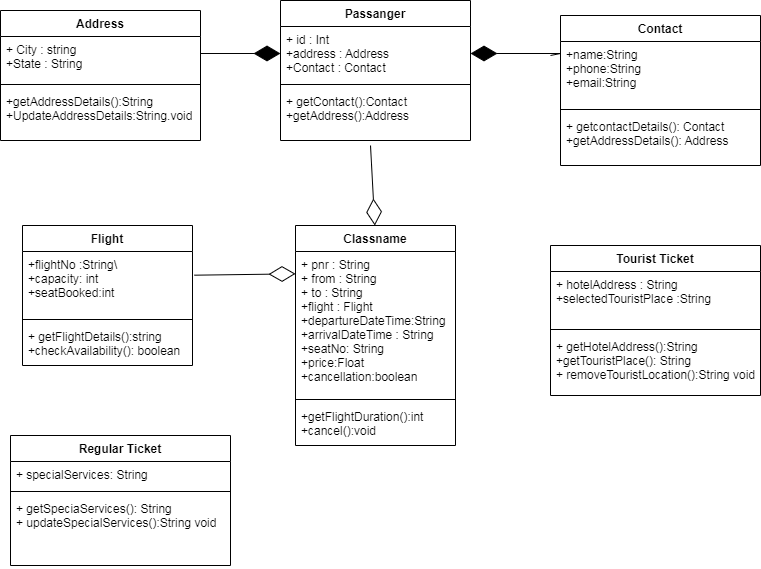

The diagram above was exported from draw.io. Its source (the exported page's mxGraphModel, read from the mxfile embedded in the PNG):
<mxGraphModel dx="1157" dy="643" grid="1" gridSize="10" guides="1" tooltips="1" connect="1" arrows="1" fold="1" page="1" pageScale="1" pageWidth="850" pageHeight="1100" math="0" shadow="0">
  <root>
    <mxCell id="0" />
    <mxCell id="1" parent="0" />
    <mxCell id="YULxTUnS-_DGTSKAkYLE-14" value="Passanger" style="swimlane;fontStyle=1;align=center;verticalAlign=top;childLayout=stackLayout;horizontal=1;startSize=26;horizontalStack=0;resizeParent=1;resizeParentMax=0;resizeLast=0;collapsible=1;marginBottom=0;" vertex="1" parent="1">
      <mxGeometry x="340" y="45" width="190" height="140" as="geometry" />
    </mxCell>
    <mxCell id="YULxTUnS-_DGTSKAkYLE-15" value="+ id : Int&#10;+address : Address&#10;+Contact : Contact" style="text;strokeColor=none;fillColor=none;align=left;verticalAlign=top;spacingLeft=4;spacingRight=4;overflow=hidden;rotatable=0;points=[[0,0.5],[1,0.5]];portConstraint=eastwest;" vertex="1" parent="YULxTUnS-_DGTSKAkYLE-14">
      <mxGeometry y="26" width="190" height="54" as="geometry" />
    </mxCell>
    <mxCell id="YULxTUnS-_DGTSKAkYLE-16" value="" style="line;strokeWidth=1;fillColor=none;align=left;verticalAlign=middle;spacingTop=-1;spacingLeft=3;spacingRight=3;rotatable=0;labelPosition=right;points=[];portConstraint=eastwest;" vertex="1" parent="YULxTUnS-_DGTSKAkYLE-14">
      <mxGeometry y="80" width="190" height="8" as="geometry" />
    </mxCell>
    <mxCell id="YULxTUnS-_DGTSKAkYLE-17" value="+ getContact():Contact&#10;+getAddress():Address" style="text;strokeColor=none;fillColor=none;align=left;verticalAlign=top;spacingLeft=4;spacingRight=4;overflow=hidden;rotatable=0;points=[[0,0.5],[1,0.5]];portConstraint=eastwest;" vertex="1" parent="YULxTUnS-_DGTSKAkYLE-14">
      <mxGeometry y="88" width="190" height="52" as="geometry" />
    </mxCell>
    <mxCell id="YULxTUnS-_DGTSKAkYLE-18" value="Address" style="swimlane;fontStyle=1;align=center;verticalAlign=top;childLayout=stackLayout;horizontal=1;startSize=26;horizontalStack=0;resizeParent=1;resizeParentMax=0;resizeLast=0;collapsible=1;marginBottom=0;" vertex="1" parent="1">
      <mxGeometry x="60" y="55" width="200" height="130" as="geometry" />
    </mxCell>
    <mxCell id="YULxTUnS-_DGTSKAkYLE-19" value="+ City : string&#10;+State : String" style="text;strokeColor=none;fillColor=none;align=left;verticalAlign=top;spacingLeft=4;spacingRight=4;overflow=hidden;rotatable=0;points=[[0,0.5],[1,0.5]];portConstraint=eastwest;" vertex="1" parent="YULxTUnS-_DGTSKAkYLE-18">
      <mxGeometry y="26" width="200" height="44" as="geometry" />
    </mxCell>
    <mxCell id="YULxTUnS-_DGTSKAkYLE-20" value="" style="line;strokeWidth=1;fillColor=none;align=left;verticalAlign=middle;spacingTop=-1;spacingLeft=3;spacingRight=3;rotatable=0;labelPosition=right;points=[];portConstraint=eastwest;" vertex="1" parent="YULxTUnS-_DGTSKAkYLE-18">
      <mxGeometry y="70" width="200" height="8" as="geometry" />
    </mxCell>
    <mxCell id="YULxTUnS-_DGTSKAkYLE-21" value="+getAddressDetails():String&#10;+UpdateAddressDetails:String.void" style="text;strokeColor=none;fillColor=none;align=left;verticalAlign=top;spacingLeft=4;spacingRight=4;overflow=hidden;rotatable=0;points=[[0,0.5],[1,0.5]];portConstraint=eastwest;" vertex="1" parent="YULxTUnS-_DGTSKAkYLE-18">
      <mxGeometry y="78" width="200" height="52" as="geometry" />
    </mxCell>
    <mxCell id="YULxTUnS-_DGTSKAkYLE-26" value="Contact" style="swimlane;fontStyle=1;align=center;verticalAlign=top;childLayout=stackLayout;horizontal=1;startSize=26;horizontalStack=0;resizeParent=1;resizeParentMax=0;resizeLast=0;collapsible=1;marginBottom=0;" vertex="1" parent="1">
      <mxGeometry x="620" y="60" width="200" height="150" as="geometry" />
    </mxCell>
    <mxCell id="YULxTUnS-_DGTSKAkYLE-27" value="+name:String&#10;+phone:String&#10;+email:String" style="text;strokeColor=none;fillColor=none;align=left;verticalAlign=top;spacingLeft=4;spacingRight=4;overflow=hidden;rotatable=0;points=[[0,0.5],[1,0.5]];portConstraint=eastwest;" vertex="1" parent="YULxTUnS-_DGTSKAkYLE-26">
      <mxGeometry y="26" width="200" height="64" as="geometry" />
    </mxCell>
    <mxCell id="YULxTUnS-_DGTSKAkYLE-28" value="" style="line;strokeWidth=1;fillColor=none;align=left;verticalAlign=middle;spacingTop=-1;spacingLeft=3;spacingRight=3;rotatable=0;labelPosition=right;points=[];portConstraint=eastwest;" vertex="1" parent="YULxTUnS-_DGTSKAkYLE-26">
      <mxGeometry y="90" width="200" height="8" as="geometry" />
    </mxCell>
    <mxCell id="YULxTUnS-_DGTSKAkYLE-29" value="+ getcontactDetails(): Contact&#10;+getAddressDetails(): Address" style="text;strokeColor=none;fillColor=none;align=left;verticalAlign=top;spacingLeft=4;spacingRight=4;overflow=hidden;rotatable=0;points=[[0,0.5],[1,0.5]];portConstraint=eastwest;" vertex="1" parent="YULxTUnS-_DGTSKAkYLE-26">
      <mxGeometry y="98" width="200" height="52" as="geometry" />
    </mxCell>
    <mxCell id="YULxTUnS-_DGTSKAkYLE-30" value="Classname" style="swimlane;fontStyle=1;align=center;verticalAlign=top;childLayout=stackLayout;horizontal=1;startSize=26;horizontalStack=0;resizeParent=1;resizeParentMax=0;resizeLast=0;collapsible=1;marginBottom=0;" vertex="1" parent="1">
      <mxGeometry x="355" y="270" width="160" height="220" as="geometry" />
    </mxCell>
    <mxCell id="YULxTUnS-_DGTSKAkYLE-31" value="+ pnr : String&#10;+ from : String&#10;+ to : String&#10;+flight : Flight&#10;+departureDateTime:String&#10;+arrivalDateTime : String&#10;+seatNo: String&#10;+price:Float&#10;+cancellation:boolean" style="text;strokeColor=none;fillColor=none;align=left;verticalAlign=top;spacingLeft=4;spacingRight=4;overflow=hidden;rotatable=0;points=[[0,0.5],[1,0.5]];portConstraint=eastwest;" vertex="1" parent="YULxTUnS-_DGTSKAkYLE-30">
      <mxGeometry y="26" width="160" height="144" as="geometry" />
    </mxCell>
    <mxCell id="YULxTUnS-_DGTSKAkYLE-32" value="" style="line;strokeWidth=1;fillColor=none;align=left;verticalAlign=middle;spacingTop=-1;spacingLeft=3;spacingRight=3;rotatable=0;labelPosition=right;points=[];portConstraint=eastwest;" vertex="1" parent="YULxTUnS-_DGTSKAkYLE-30">
      <mxGeometry y="170" width="160" height="8" as="geometry" />
    </mxCell>
    <mxCell id="YULxTUnS-_DGTSKAkYLE-33" value="+getFlightDuration():int&#10;+cancel():void" style="text;strokeColor=none;fillColor=none;align=left;verticalAlign=top;spacingLeft=4;spacingRight=4;overflow=hidden;rotatable=0;points=[[0,0.5],[1,0.5]];portConstraint=eastwest;" vertex="1" parent="YULxTUnS-_DGTSKAkYLE-30">
      <mxGeometry y="178" width="160" height="42" as="geometry" />
    </mxCell>
    <mxCell id="YULxTUnS-_DGTSKAkYLE-34" value="Regular Ticket" style="swimlane;fontStyle=1;align=center;verticalAlign=top;childLayout=stackLayout;horizontal=1;startSize=26;horizontalStack=0;resizeParent=1;resizeParentMax=0;resizeLast=0;collapsible=1;marginBottom=0;" vertex="1" parent="1">
      <mxGeometry x="70" y="480" width="220" height="130" as="geometry" />
    </mxCell>
    <mxCell id="YULxTUnS-_DGTSKAkYLE-35" value="+ specialServices: String" style="text;strokeColor=none;fillColor=none;align=left;verticalAlign=top;spacingLeft=4;spacingRight=4;overflow=hidden;rotatable=0;points=[[0,0.5],[1,0.5]];portConstraint=eastwest;" vertex="1" parent="YULxTUnS-_DGTSKAkYLE-34">
      <mxGeometry y="26" width="220" height="26" as="geometry" />
    </mxCell>
    <mxCell id="YULxTUnS-_DGTSKAkYLE-36" value="" style="line;strokeWidth=1;fillColor=none;align=left;verticalAlign=middle;spacingTop=-1;spacingLeft=3;spacingRight=3;rotatable=0;labelPosition=right;points=[];portConstraint=eastwest;" vertex="1" parent="YULxTUnS-_DGTSKAkYLE-34">
      <mxGeometry y="52" width="220" height="8" as="geometry" />
    </mxCell>
    <mxCell id="YULxTUnS-_DGTSKAkYLE-37" value="+ getSpeciaServices(): String&#10;+ updateSpecialServices():String void" style="text;strokeColor=none;fillColor=none;align=left;verticalAlign=top;spacingLeft=4;spacingRight=4;overflow=hidden;rotatable=0;points=[[0,0.5],[1,0.5]];portConstraint=eastwest;" vertex="1" parent="YULxTUnS-_DGTSKAkYLE-34">
      <mxGeometry y="60" width="220" height="70" as="geometry" />
    </mxCell>
    <mxCell id="YULxTUnS-_DGTSKAkYLE-38" value="Tourist Ticket" style="swimlane;fontStyle=1;align=center;verticalAlign=top;childLayout=stackLayout;horizontal=1;startSize=26;horizontalStack=0;resizeParent=1;resizeParentMax=0;resizeLast=0;collapsible=1;marginBottom=0;" vertex="1" parent="1">
      <mxGeometry x="610" y="290" width="210" height="150" as="geometry" />
    </mxCell>
    <mxCell id="YULxTUnS-_DGTSKAkYLE-39" value="+ hotelAddress : String&#10;+selectedTouristPlace :String" style="text;strokeColor=none;fillColor=none;align=left;verticalAlign=top;spacingLeft=4;spacingRight=4;overflow=hidden;rotatable=0;points=[[0,0.5],[1,0.5]];portConstraint=eastwest;" vertex="1" parent="YULxTUnS-_DGTSKAkYLE-38">
      <mxGeometry y="26" width="210" height="54" as="geometry" />
    </mxCell>
    <mxCell id="YULxTUnS-_DGTSKAkYLE-40" value="" style="line;strokeWidth=1;fillColor=none;align=left;verticalAlign=middle;spacingTop=-1;spacingLeft=3;spacingRight=3;rotatable=0;labelPosition=right;points=[];portConstraint=eastwest;" vertex="1" parent="YULxTUnS-_DGTSKAkYLE-38">
      <mxGeometry y="80" width="210" height="8" as="geometry" />
    </mxCell>
    <mxCell id="YULxTUnS-_DGTSKAkYLE-41" value="+ getHotelAddress():String&#10;+getTouristPlace(): String&#10;+ removeTouristLocation():String void" style="text;strokeColor=none;fillColor=none;align=left;verticalAlign=top;spacingLeft=4;spacingRight=4;overflow=hidden;rotatable=0;points=[[0,0.5],[1,0.5]];portConstraint=eastwest;" vertex="1" parent="YULxTUnS-_DGTSKAkYLE-38">
      <mxGeometry y="88" width="210" height="62" as="geometry" />
    </mxCell>
    <mxCell id="YULxTUnS-_DGTSKAkYLE-42" value="Flight" style="swimlane;fontStyle=1;align=center;verticalAlign=top;childLayout=stackLayout;horizontal=1;startSize=26;horizontalStack=0;resizeParent=1;resizeParentMax=0;resizeLast=0;collapsible=1;marginBottom=0;" vertex="1" parent="1">
      <mxGeometry x="82" y="270" width="170" height="140" as="geometry" />
    </mxCell>
    <mxCell id="YULxTUnS-_DGTSKAkYLE-43" value="+flightNo :String\&#10;+capacity: int&#10;+seatBooked:int" style="text;strokeColor=none;fillColor=none;align=left;verticalAlign=top;spacingLeft=4;spacingRight=4;overflow=hidden;rotatable=0;points=[[0,0.5],[1,0.5]];portConstraint=eastwest;" vertex="1" parent="YULxTUnS-_DGTSKAkYLE-42">
      <mxGeometry y="26" width="170" height="64" as="geometry" />
    </mxCell>
    <mxCell id="YULxTUnS-_DGTSKAkYLE-44" value="" style="line;strokeWidth=1;fillColor=none;align=left;verticalAlign=middle;spacingTop=-1;spacingLeft=3;spacingRight=3;rotatable=0;labelPosition=right;points=[];portConstraint=eastwest;" vertex="1" parent="YULxTUnS-_DGTSKAkYLE-42">
      <mxGeometry y="90" width="170" height="8" as="geometry" />
    </mxCell>
    <mxCell id="YULxTUnS-_DGTSKAkYLE-45" value="+ getFlightDetails():string&#10;+checkAvailability(): boolean" style="text;strokeColor=none;fillColor=none;align=left;verticalAlign=top;spacingLeft=4;spacingRight=4;overflow=hidden;rotatable=0;points=[[0,0.5],[1,0.5]];portConstraint=eastwest;" vertex="1" parent="YULxTUnS-_DGTSKAkYLE-42">
      <mxGeometry y="98" width="170" height="42" as="geometry" />
    </mxCell>
    <mxCell id="YULxTUnS-_DGTSKAkYLE-46" value="" style="endArrow=diamondThin;endFill=1;endSize=24;html=1;rounded=0;entryX=0;entryY=0.5;entryDx=0;entryDy=0;exitX=1;exitY=0.386;exitDx=0;exitDy=0;exitPerimeter=0;" edge="1" parent="1" source="YULxTUnS-_DGTSKAkYLE-19" target="YULxTUnS-_DGTSKAkYLE-15">
      <mxGeometry width="160" relative="1" as="geometry">
        <mxPoint x="260" y="90" as="sourcePoint" />
        <mxPoint x="380" y="130" as="targetPoint" />
      </mxGeometry>
    </mxCell>
    <mxCell id="YULxTUnS-_DGTSKAkYLE-48" value="" style="endArrow=diamondThin;endFill=1;endSize=24;html=1;rounded=0;entryX=1;entryY=0.5;entryDx=0;entryDy=0;" edge="1" parent="1" target="YULxTUnS-_DGTSKAkYLE-15">
      <mxGeometry width="160" relative="1" as="geometry">
        <mxPoint x="610" y="100" as="sourcePoint" />
        <mxPoint x="770" y="70" as="targetPoint" />
        <Array as="points">
          <mxPoint x="620" y="98" />
        </Array>
      </mxGeometry>
    </mxCell>
    <mxCell id="YULxTUnS-_DGTSKAkYLE-52" value="" style="endArrow=diamondThin;endFill=0;endSize=24;html=1;rounded=0;" edge="1" parent="1">
      <mxGeometry width="160" relative="1" as="geometry">
        <mxPoint x="430" y="190" as="sourcePoint" />
        <mxPoint x="434.33000000000004" y="270" as="targetPoint" />
      </mxGeometry>
    </mxCell>
    <mxCell id="YULxTUnS-_DGTSKAkYLE-54" value="" style="endArrow=diamondThin;endFill=0;endSize=24;html=1;rounded=0;exitX=1.01;exitY=0.37;exitDx=0;exitDy=0;exitPerimeter=0;entryX=0;entryY=0.155;entryDx=0;entryDy=0;entryPerimeter=0;" edge="1" parent="1" source="YULxTUnS-_DGTSKAkYLE-43" target="YULxTUnS-_DGTSKAkYLE-31">
      <mxGeometry width="160" relative="1" as="geometry">
        <mxPoint x="250" y="310" as="sourcePoint" />
        <mxPoint x="350" y="320" as="targetPoint" />
      </mxGeometry>
    </mxCell>
  </root>
</mxGraphModel>